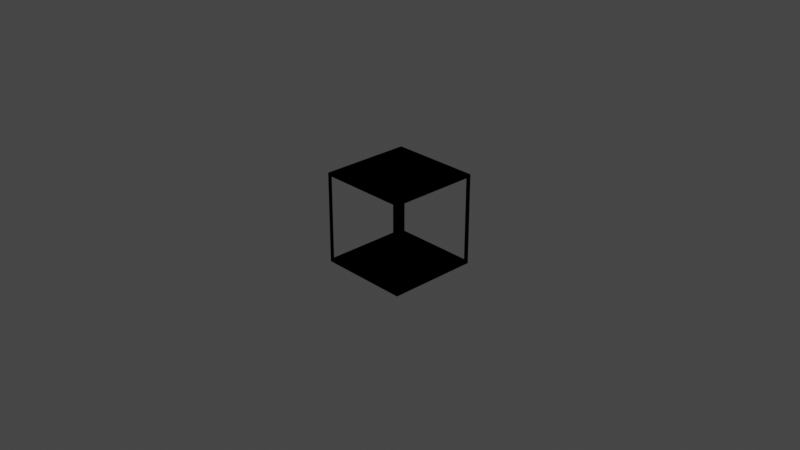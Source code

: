 # Source: rack.blend  (saved by Blender 3.6.13; exported with 4.5.12 LTS)
import bpy
from mathutils import Matrix  # noqa: F401  (used for matrix-valued properties, if any)

bpy.ops.wm.read_factory_settings(use_empty=True)
scene = bpy.context.scene
scene.name = 'Scene'

# ---- collections
col_collection = bpy.data.collections.new('Collection'); scene.collection.children.link(col_collection)

# ---- materials (node trees are filled in below, after node groups)
mat_material = bpy.data.materials.new('Material')
mat_material.alpha_threshold = 0.0
mat_material.use_transparent_shadow = False
mat_material.roughness = 0.5
mat_material.line_color = (0.0, 0.0, 0.0, 1.0)

# ---- material node trees
mat_material.use_nodes = True; mat_material.node_tree.nodes.clear()
_N = mat_material.node_tree.nodes; _L = mat_material.node_tree.links
n0 = _N.new('ShaderNodeOutputMaterial'); n0.name = 'Material Output'; n0.location = (300, 300)
n1 = _N.new('ShaderNodeBsdfPrincipled'); n1.name = 'Principled BSDF'; n1.location = (10, 300)
n1.distribution = 'GGX'
n1.subsurface_method = 'RANDOM_WALK_SKIN'
n1.inputs[3].default_value = 1.45
n1.inputs[27].default_value = (0.0, 0.0, 0.0, 1.0)
n1.inputs[28].default_value = 1.0
_L.new(n1.outputs[0], n0.inputs[0])
n0.is_active_output = True

# ---- world
world_world = bpy.data.worlds.new('World'); scene.world = world_world
world_world.use_nodes = True; world_world.node_tree.nodes.clear()
_N = world_world.node_tree.nodes; _L = world_world.node_tree.links
n0 = _N.new('ShaderNodeOutputWorld'); n0.name = 'World Output'; n0.location = (300, 300)
n1 = _N.new('ShaderNodeBackground'); n1.name = 'Background'; n1.location = (10, 300)
n1.inputs[0].default_value = (0.05088, 0.05088, 0.05088, 1.0)
_L.new(n1.outputs[0], n0.inputs[0])
n0.is_active_output = True
world_world.color = (0.05088, 0.05088, 0.05088)
world_world.use_sun_shadow = False
world_world.sun_shadow_jitter_overblur = 0.0

# ---- cameras
cam_camera = bpy.data.cameras.new('Camera')
cam_camera.clip_end = 100.0
cam_camera.ortho_scale = 7.314

# ---- lights
light_light = bpy.data.lights.new('Light', 'POINT')
light_light.transmission_factor = 0.0
light_light.energy = 1000.0
light_light.shadow_soft_size = 0.1
light_light.shadow_maximum_resolution = 0.006
light_light.use_absolute_resolution = True

# ---- meshes
me_cube = bpy.data.meshes.new('Cube')
me_cube.from_pydata([(0.5, 0.5, -0.4975), (0.5, 0.5, -0.5), (0.0, 0.0, -0.4975), (0.0, 0.0, -0.5), (0.4982, 0.0, -0.4975), (0.4982, 0.5, -0.4975), (0.0, 0.5, -0.4975), (0.0, 0.5, -0.5), (0.4982, 0.0, -0.5), (0.5, 0.0, -0.4975), (0.4982, 0.5, -0.5), (0.5, 0.0, -0.5), (0.4982, 0.499, -0.4975), (0.0, 0.499, -0.5), (0.0, 0.499, -0.4975), (0.5, 0.499, -0.5), (0.5, 0.499, -0.4975), (0.4982, 0.499, -0.5), (0.4475, 0.5, -0.5), (0.4475, 0.0, -0.5), (0.4475, 0.0, -0.4975), (0.4475, 0.5, -0.4975), (0.4475, 0.499, -0.5), (0.4475, 0.499, -0.4975), (0.4982, 0.4697, -0.4975), (0.0, 0.4697, -0.5), (0.0, 0.4697, -0.4975), (0.5, 0.4697, -0.4975), (0.4982, 0.4697, -0.5), (0.5, 0.4697, -0.5), (0.4475, 0.4697, -0.5), (0.4475, 0.4697, -0.4975), (0.4982, 0.4697, -0.4732), (0.4982, 0.0, -0.4732), (0.4982, 0.5, -0.4732), (0.4982, 0.499, -0.4732), (0.5, 0.5, -0.4732), (0.5, 0.4697, -0.4732), (0.5, 0.0, -0.4732), (0.4475, 0.5, -0.4732), (0.0, 0.5, -0.4732), (0.0, 0.499, -0.4732), (0.5, 0.499, -0.4732), (0.4475, 0.499, -0.4732), (0.4982, 0.5, 0.0), (0.4982, 0.499, 0.0), (0.5, 0.5, 0.0), (0.4475, 0.5, 0.0), (0.5, 0.499, 0.0), (0.4475, 0.499, 0.0), (0.4982, 0.4697, 0.0), (0.5, 0.4697, 0.0)], [], [(18, 10, 17, 22), (5, 21, 39, 34), (18, 21, 5, 10), (24, 4, 33, 32), (10, 1, 15, 17), (10, 5, 0, 1), (29, 27, 9, 11), (28, 29, 11, 8), (31, 26, 2, 20), (30, 28, 8, 19), (1, 0, 16, 15), (14, 23, 43, 41), (25, 30, 19, 3), (24, 31, 20, 4), (7, 6, 21, 18), (0, 5, 34, 36), (7, 18, 22, 13), (12, 23, 31, 24), (13, 22, 30, 25), (22, 17, 28, 30), (23, 14, 26, 31), (17, 15, 29, 28), (15, 16, 27, 29), (6, 14, 41, 40), (39, 40, 41, 43), (37, 32, 33, 38), (43, 35, 45, 49), (39, 43, 49, 47), (37, 42, 48, 51), (23, 12, 35, 43), (21, 6, 40, 39), (16, 0, 36, 42), (4, 9, 38, 33), (27, 16, 42, 37), (12, 24, 32, 35), (9, 27, 37, 38), (46, 44, 45, 48), (44, 47, 49, 45), (48, 45, 50, 51), (32, 37, 51, 50), (34, 39, 47, 44), (35, 32, 50, 45), (36, 34, 44, 46), (42, 36, 46, 48)])
_uv = me_cube.uv_layers.new(name='UVMap')
_uv.uv.foreach_set('vector', [0.3575, 0.5, 0.3719, 0.5, 0.3719, 0.502, 0.3575, 0.502, 0.625, 0.4969, 0.625, 0.4825, 0.625, 0.4825, 0.625, 0.4969, 0.375, 0.4825, 0.625, 0.4825, 0.625, 0.4969, 0.375, 0.4969, 0.6281, 0.5151, 0.6281, 0.625, 0.6281, 0.625, 0.6281, 0.5151, 0.3719, 0.5, 0.375, 0.5, 0.375, 0.502, 0.3719, 0.502, 0.375, 0.4969, 0.625, 0.4969, 0.625, 0.5, 0.375, 0.5, 0.375, 0.5151, 0.625, 0.5151, 0.625, 0.625, 0.375, 0.625, 0.3719, 0.5151, 0.375, 0.5151, 0.375, 0.625, 0.3719, 0.625, 0.6425, 0.5151, 0.75, 0.5151, 0.75, 0.625, 0.6425, 0.625, 0.3575, 0.5151, 0.3719, 0.5151, 0.3719, 0.625, 0.3575, 0.625, 0.375, 0.5, 0.625, 0.5, 0.625, 0.502, 0.375, 0.502, 0.75, 0.502, 0.6425, 0.502, 0.6425, 0.502, 0.75, 0.502, 0.25, 0.5151, 0.3575, 0.5151, 0.3575, 0.625, 0.25, 0.625, 0.6281, 0.5151, 0.6425, 0.5151, 0.6425, 0.625, 0.6281, 0.625, 0.375, 0.375, 0.625, 0.375, 0.625, 0.4825, 0.375, 0.4825, 0.625, 0.5, 0.625, 0.4969, 0.625, 0.4969, 0.625, 0.5, 0.25, 0.5, 0.3575, 0.5, 0.3575, 0.502, 0.25, 0.502, 0.6281, 0.502, 0.6425, 0.502, 0.6425, 0.5151, 0.6281, 0.5151, 0.25, 0.502, 0.3575, 0.502, 0.3575, 0.5151, 0.25, 0.5151, 0.3575, 0.502, 0.3719, 0.502, 0.3719, 0.5151, 0.3575, 0.5151, 0.6425, 0.502, 0.75, 0.502, 0.75, 0.5151, 0.6425, 0.5151, 0.3719, 0.502, 0.375, 0.502, 0.375, 0.5151, 0.3719, 0.5151, 0.375, 0.502, 0.625, 0.502, 0.625, 0.5151, 0.375, 0.5151, 0.0, 0.0, 0.0, 0.0, 0.0, 0.0, 0.0, 0.0, 0.6425, 0.5, 0.75, 0.5, 0.75, 0.502, 0.6425, 0.502, 0.625, 0.5151, 0.6281, 0.5151, 0.6281, 0.625, 0.625, 0.625, 0.6425, 0.502, 0.6281, 0.502, 0.6281, 0.502, 0.6425, 0.502, 0.6425, 0.5, 0.6425, 0.502, 0.6425, 0.502, 0.6425, 0.5, 0.625, 0.5151, 0.625, 0.502, 0.625, 0.502, 0.625, 0.5151, 0.6425, 0.502, 0.6281, 0.502, 0.6281, 0.502, 0.6425, 0.502, 0.625, 0.4825, 0.625, 0.375, 0.625, 0.375, 0.625, 0.4825, 0.625, 0.502, 0.625, 0.5, 0.625, 0.5, 0.625, 0.502, 0.0, 0.0, 0.0, 0.0, 0.0, 0.0, 0.0, 0.0, 0.625, 0.5151, 0.625, 0.502, 0.625, 0.502, 0.625, 0.5151, 0.6281, 0.502, 0.6281, 0.5151, 0.6281, 0.5151, 0.6281, 0.502, 0.625, 0.625, 0.625, 0.5151, 0.625, 0.5151, 0.625, 0.625, 0.625, 0.5, 0.6281, 0.5, 0.6281, 0.502, 0.625, 0.502, 0.6281, 0.5, 0.6425, 0.5, 0.6425, 0.502, 0.6281, 0.502, 0.625, 0.502, 0.6281, 0.502, 0.6281, 0.5151, 0.625, 0.5151, 0.6281, 0.5151, 0.625, 0.5151, 0.625, 0.5151, 0.6281, 0.5151, 0.625, 0.4969, 0.625, 0.4825, 0.625, 0.4825, 0.625, 0.4969, 0.6281, 0.502, 0.6281, 0.5151, 0.6281, 0.5151, 0.6281, 0.502, 0.625, 0.5, 0.625, 0.4969, 0.625, 0.4969, 0.625, 0.5, 0.625, 0.502, 0.625, 0.5, 0.625, 0.5, 0.625, 0.502])
me_cube.materials.append(mat_material)
me_cube.use_mirror_vertex_groups = False
me_cube.update()

# ---- objects
ob_cube = bpy.data.objects.new('Cube', me_cube)
ob_light_noimp = bpy.data.objects.new('Light-noimp', light_light)
ob_camera_noimp = bpy.data.objects.new('Camera-noimp', cam_camera)

# ---- transforms, parenting, visibility, modifiers, constraints
ob_cube.location = (0.0, 0.0, 0.0)
ob_cube.lock_rotations_4d = False
ob_cube.empty_display_type = 'ARROWS'
ob_cube.lineart.crease_threshold = 0.0
_m = ob_cube.modifiers.new('Mirror', 'MIRROR')
_m.use_clip = True
_m = ob_cube.modifiers.new('Mirror.001', 'MIRROR')
_m.use_axis = (True, True, False)
_m.use_clip = True
_m = ob_cube.modifiers.new('Mirror.002', 'MIRROR')
_m.use_axis = (True, False, True)
_m.use_clip = True
ob_light_noimp.location = (4.076, 1.005, 5.904)
ob_light_noimp.rotation_euler = (0.6503, 0.05522, 1.866)
ob_light_noimp.lock_rotations_4d = False
ob_light_noimp.empty_display_type = 'ARROWS'
ob_light_noimp.color = (0.0, 0.0, 0.0, 0.0)
ob_light_noimp.lineart.crease_threshold = 0.0
ob_camera_noimp.location = (7.359, -6.926, 4.958)
ob_camera_noimp.rotation_euler = (1.109, 0.0, 0.8149)
ob_camera_noimp.lock_rotations_4d = False
ob_camera_noimp.empty_display_type = 'ARROWS'
ob_camera_noimp.color = (0.0, 0.0, 0.0, 0.0)
ob_camera_noimp.display_type = 'WIRE'
ob_camera_noimp.lineart.crease_threshold = 0.0

# ---- collection membership
col_collection.objects.link(ob_cube)
col_collection.objects.link(ob_light_noimp)
col_collection.objects.link(ob_camera_noimp)

# ---- scene / render settings (as saved in the file)
scene.camera = ob_camera_noimp
scene.frame_start = 1; scene.frame_end = 250; scene.frame_set(1)
scene.render.engine = 'BLENDER_EEVEE_NEXT'
scene.cycles.sampling_pattern = 'TABULATED_SOBOL'
scene.view_settings.view_transform = 'Filmic'
bpy.context.view_layer.update()
